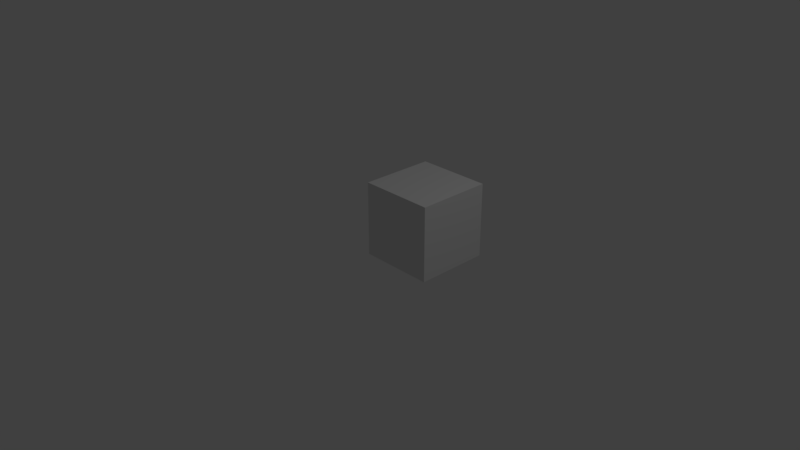 # Source: walls.blend  (saved by Blender 2.78.0; exported with 4.5.12 LTS)
import bpy
from mathutils import Matrix  # noqa: F401  (used for matrix-valued properties, if any)

bpy.ops.wm.read_factory_settings(use_empty=True)
scene = bpy.context.scene
scene.name = 'Scene'

# ---- collections
col_collection_1 = bpy.data.collections.new('Collection 1'); scene.collection.children.link(col_collection_1)
col_field = bpy.data.collections.new('Field')  # instanced only; not linked into the scene

# ---- materials (node trees are filled in below, after node groups)
mat_wall_block = bpy.data.materials.new('Wall.block')
mat_wall_block.alpha_threshold = 0.0
mat_wall_block.use_transparent_shadow = False
mat_wall_block.roughness = 0.5

# ---- material node trees

# ---- world
world_world = bpy.data.worlds.new('World'); scene.world = world_world
world_world.color = (0.05088, 0.05088, 0.05088)
world_world.use_sun_shadow = False
world_world.sun_shadow_jitter_overblur = 0.0
world_world.cycles.sampling_method = 'MANUAL'

# ---- cameras
cam_camera = bpy.data.cameras.new('Camera')
cam_camera.clip_end = 100.0
cam_camera.lens = 35.0
cam_camera.sensor_width = 32.0
cam_camera.sensor_height = 18.0
cam_camera.ortho_scale = 7.314
cam_camera.dof.focus_distance = 0.0
cam_camera.dof.aperture_fstop = 128.0

# ---- lights
light_lamp = bpy.data.lights.new('Lamp', 'POINT')
light_lamp.transmission_factor = 0.0
light_lamp.cutoff_distance = 30.0
light_lamp.energy = 100.0
light_lamp.shadow_buffer_clip_start = 1.001
light_lamp.shadow_soft_size = 0.1
light_lamp.shadow_maximum_resolution = 0.006
light_lamp.use_absolute_resolution = True

# ---- meshes
me_wall_block = bpy.data.meshes.new('Wall.block')
me_wall_block.from_pydata([(0.0, 0.0, 0.0), (1.0, 0.0, 0.0), (0.0, 1.0, 0.0), (1.0, 1.0, 0.0), (0.0, 1.0, 1.0), (0.0, 0.0, 1.0), (1.0, 0.0, 1.0), (1.0, 1.0, 1.0)], [], [(0, 2, 3, 1), (5, 6, 7, 4), (1, 3, 7, 6), (2, 0, 5, 4), (3, 2, 4, 7), (0, 1, 6, 5)])
me_wall_block.materials.append(mat_wall_block)
me_wall_block.use_remesh_preserve_volume = False
me_wall_block.use_remesh_preserve_attributes = False
me_wall_block.use_mirror_vertex_groups = False
me_wall_block.update()

# ---- objects
ob_wall_block = bpy.data.objects.new('Wall.block', me_wall_block)
ob_field_001 = bpy.data.objects.new('Field.001', None)
ob_lamp = bpy.data.objects.new('Lamp', light_lamp)
ob_camera = bpy.data.objects.new('Camera', cam_camera)

# ---- transforms, parenting, visibility, modifiers, constraints
ob_wall_block.location = (0.0, 0.0, 0.0)
ob_wall_block.lineart.crease_threshold = 0.0
ob_field_001.location = (-10.0, -32.0, 0.0)
ob_field_001.empty_image_offset = (0.0, 0.0)
ob_field_001.show_instancer_for_render = False
ob_field_001.instance_type = 'COLLECTION'
ob_field_001.lineart.crease_threshold = 0.0
ob_lamp.location = (4.076, 1.005, 5.904)
ob_lamp.rotation_euler = (0.6503, 0.05522, 1.866)
ob_lamp.lock_rotations_4d = False
ob_lamp.empty_display_type = 'ARROWS'
ob_lamp.color = (0.0, 0.0, 0.0, 0.0)
ob_lamp.lineart.crease_threshold = 0.0
ob_camera.location = (7.481, -6.508, 5.344)
ob_camera.rotation_euler = (1.109, 0.0, 0.8149)
ob_camera.lock_rotations_4d = False
ob_camera.empty_display_type = 'ARROWS'
ob_camera.color = (0.0, 0.0, 0.0, 0.0)
ob_camera.display_type = 'WIRE'
ob_camera.lineart.crease_threshold = 0.0
ob_field_001.instance_collection = col_field

# ---- collection membership
col_collection_1.objects.link(ob_wall_block)
col_collection_1.objects.link(ob_field_001)
col_collection_1.objects.link(ob_lamp)
col_collection_1.objects.link(ob_camera)

# ---- scene / render settings (as saved in the file)
scene.camera = ob_camera
scene.frame_start = 1; scene.frame_end = 250; scene.frame_set(1)
scene.render.engine = 'BLENDER_EEVEE_NEXT'
scene.render.resolution_percentage = 50
scene.render.dither_intensity = 0.0
scene.cycles.use_denoising = False
scene.cycles.samples = 128
scene.cycles.sampling_pattern = 'TABULATED_SOBOL'
scene.cycles.light_sampling_threshold = 0.0
scene.cycles.use_adaptive_sampling = False
scene.cycles.use_light_tree = False
scene.cycles.blur_glossy = 0.0
scene.cycles.sample_clamp_indirect = 0.0
scene.view_settings.view_transform = 'Standard'
bpy.context.view_layer.update()
